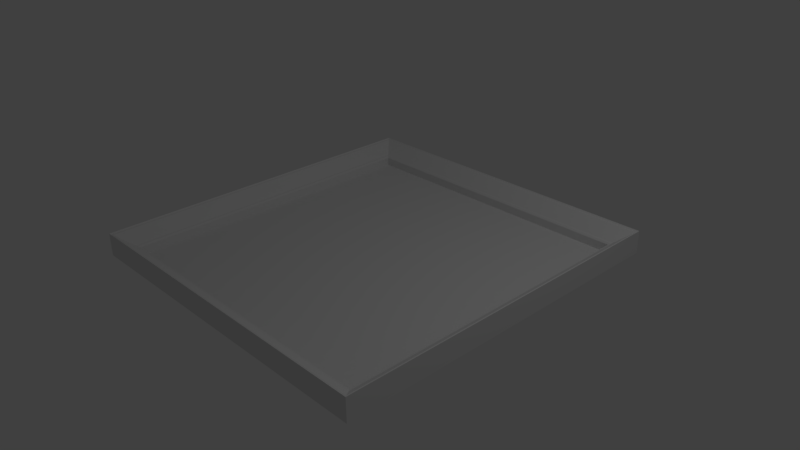 # Source: frame.blend  (saved by Blender 2.78.0; exported with 4.5.12 LTS)
import bpy
from mathutils import Matrix  # noqa: F401  (used for matrix-valued properties, if any)

bpy.ops.wm.read_factory_settings(use_empty=True)
scene = bpy.context.scene
scene.name = 'Scene'

# ---- collections
col_collection_1 = bpy.data.collections.new('Collection 1'); scene.collection.children.link(col_collection_1)

# ---- materials (node trees are filled in below, after node groups)
mat_frame = bpy.data.materials.new('frame')
mat_frame.alpha_threshold = 0.0
mat_frame.use_transparent_shadow = False
mat_frame.roughness = 0.5
mat_picture = bpy.data.materials.new('picture')
mat_picture.alpha_threshold = 0.0
mat_picture.use_transparent_shadow = False
mat_picture.roughness = 0.5

# ---- material node trees

# ---- world
world_world = bpy.data.worlds.new('World'); scene.world = world_world
world_world.color = (0.05088, 0.05088, 0.05088)
world_world.use_sun_shadow = False
world_world.sun_shadow_jitter_overblur = 0.0
world_world.cycles.sampling_method = 'MANUAL'

# ---- cameras
cam_camera = bpy.data.cameras.new('Camera')
cam_camera.clip_end = 100.0
cam_camera.lens = 35.0
cam_camera.sensor_width = 32.0
cam_camera.sensor_height = 18.0
cam_camera.ortho_scale = 7.314
cam_camera.dof.focus_distance = 0.0
cam_camera.dof.aperture_fstop = 128.0

# ---- lights
light_lamp = bpy.data.lights.new('Lamp', 'POINT')
light_lamp.transmission_factor = 0.0
light_lamp.cutoff_distance = 30.0
light_lamp.energy = 100.0
light_lamp.shadow_buffer_clip_start = 1.001
light_lamp.shadow_soft_size = 0.1
light_lamp.shadow_maximum_resolution = 0.006
light_lamp.use_absolute_resolution = True

# ---- meshes
me_plane = bpy.data.meshes.new('Plane')
me_plane.from_pydata([(-2.093, 2.183, 0.1368), (-2.11, 2.2, 0.1404), (-2.303, 2.393, 0.2951), (-2.321, 2.411, 0.2951), (-2.336, 2.426, 0.3131), (-2.336, 2.426, -6.453e-08), (2.07, 2.161, 0.0), (2.07, 2.161, 0.1152), (2.093, 2.183, 0.1368), (2.11, 2.2, 0.1404), (2.303, 2.393, 0.2951), (2.321, 2.411, 0.2951), (2.336, 2.426, 0.3131), (2.336, 2.426, -7.076e-08), (2.093, -2.183, 0.1368), (2.303, -2.393, 0.2951), (2.336, -2.426, 0.3131), (2.336, -2.426, -7.076e-08), (2.07, -2.161, 0.0), (2.07, -2.161, 0.1152), (2.11, -2.2, 0.1404), (2.321, -2.411, 0.2951), (-2.07, -2.161, 0.0), (-2.07, -2.161, 0.1152), (-2.093, -2.183, 0.1368), (-2.11, -2.2, 0.1404), (-2.303, -2.393, 0.2951), (-2.321, -2.411, 0.2951), (-2.336, -2.426, 0.3131), (-2.336, -2.426, -7.076e-08), (-2.07, 2.161, 0.0), (-2.07, 2.161, 0.1152)], [], [(3, 11, 12, 4), (1, 9, 10, 2), (31, 7, 8, 0), (4, 12, 13, 5), (2, 10, 11, 3), (0, 8, 9, 1), (30, 6, 7, 31), (11, 21, 16, 12), (9, 20, 15, 10), (7, 19, 14, 8), (12, 16, 17, 13), (10, 15, 21, 11), (8, 14, 20, 9), (6, 18, 19, 7), (21, 27, 28, 16), (20, 25, 26, 15), (19, 23, 24, 14), (16, 28, 29, 17), (15, 26, 27, 21), (14, 24, 25, 20), (18, 22, 23, 19), (27, 3, 4, 28), (25, 1, 2, 26), (23, 31, 0, 24), (28, 4, 5, 29), (26, 2, 3, 27), (24, 0, 1, 25), (22, 30, 31, 23), (22, 18, 6, 30)])
me_plane.polygons.foreach_set('material_index', [0, 0, 0, 0, 0, 0, 0, 0, 0, 0, 0, 0, 0, 0, 0, 0, 0, 0, 0, 0, 0, 0, 0, 0, 0, 0, 0, 0, 1])
_uv = me_plane.uv_layers.new(name='UVMap')
_uv.uv.foreach_set('vector', [0.9678, 0.964, 0.9651, 0.01865, 0.9688, 0.01543, 0.9747, 0.9699, 0.9441, 0.9432, 0.9424, 0.03752, 0.9601, 0.02158, 0.9628, 0.9589, 0.9396, 0.9409, 0.9327, 0.04215, 0.9403, 0.03933, 0.9393, 0.9392, 0.9747, 0.9699, 0.9688, 0.01543, 0.9758, 0.009059, 0.9787, 0.9748, 0.9628, 0.9589, 0.9601, 0.02158, 0.9651, 0.01865, 0.9678, 0.964, 0.9393, 0.9392, 0.9403, 0.03933, 0.9424, 0.03752, 0.9441, 0.9432, 0.9409, 0.9374, 0.9314, 0.04181, 0.9327, 0.04215, 0.9396, 0.9409, 0.9651, 0.01865, 0.02953, 0.01511, 0.0227, 0.007273, 0.9688, 0.01543, 0.9424, 0.03752, 0.05379, 0.03598, 0.03259, 0.01692, 0.9601, 0.02158, 0.9327, 0.04215, 0.06125, 0.04248, 0.05955, 0.04054, 0.9403, 0.03933, 0.9688, 0.01543, 0.0227, 0.007273, 0.02063, 0.005638, 0.9758, 0.009059, 0.9601, 0.02158, 0.03259, 0.01692, 0.02953, 0.01511, 0.9651, 0.01865, 0.9403, 0.03933, 0.05955, 0.04054, 0.05379, 0.03598, 0.9424, 0.03752, 0.9314, 0.04181, 0.06186, 0.04094, 0.06125, 0.04248, 0.9327, 0.04215, 0.02953, 0.01511, 0.0322, 0.9606, 0.02484, 0.967, 0.0227, 0.007273, 0.05379, 0.03598, 0.05376, 0.9415, 0.0391, 0.9561, 0.03259, 0.01692, 0.06125, 0.04248, 0.06243, 0.9362, 0.06061, 0.9373, 0.05955, 0.04054, 0.0227, 0.007273, 0.02484, 0.967, 0.01978, 0.9715, 0.02063, 0.005638, 0.03259, 0.01692, 0.0391, 0.9561, 0.0322, 0.9606, 0.02953, 0.01511, 0.05955, 0.04054, 0.06061, 0.9373, 0.05376, 0.9415, 0.05379, 0.03598, 0.06186, 0.04094, 0.06004, 0.9349, 0.06243, 0.9362, 0.06125, 0.04248, 0.0322, 0.9606, 0.9678, 0.964, 0.9747, 0.9699, 0.02484, 0.967, 0.05376, 0.9415, 0.9441, 0.9432, 0.9628, 0.9589, 0.0391, 0.9561, 0.06243, 0.9362, 0.9396, 0.9409, 0.9393, 0.9392, 0.06061, 0.9373, 0.02484, 0.967, 0.9747, 0.9699, 0.9787, 0.9748, 0.01978, 0.9715, 0.0391, 0.9561, 0.9628, 0.9589, 0.9678, 0.964, 0.0322, 0.9606, 0.06061, 0.9373, 0.9393, 0.9392, 0.9441, 0.9432, 0.05376, 0.9415, 0.06004, 0.9349, 0.9409, 0.9374, 0.9396, 0.9409, 0.06243, 0.9362, 0.00121, -0.0007579, 0.9957, -0.0007577, 0.9926, 0.9971, 0.01047, 0.9995])
me_plane.materials.append(mat_frame)
me_plane.materials.append(mat_picture)
me_plane.use_remesh_preserve_volume = False
me_plane.use_remesh_preserve_attributes = False
me_plane.use_mirror_vertex_groups = False
me_plane.update()

# ---- objects
ob_plane = bpy.data.objects.new('Plane', me_plane)
ob_lamp = bpy.data.objects.new('Lamp', light_lamp)
ob_camera = bpy.data.objects.new('Camera', cam_camera)

# ---- transforms, parenting, visibility, modifiers, constraints
ob_plane.location = (0.0, 0.0, 0.0)
ob_plane.lineart.crease_threshold = 0.0
ob_lamp.location = (4.076, 1.005, 5.904)
ob_lamp.rotation_euler = (0.6503, 0.05522, 1.866)
ob_lamp.lock_rotations_4d = False
ob_lamp.empty_display_type = 'ARROWS'
ob_lamp.color = (0.0, 0.0, 0.0, 0.0)
ob_lamp.lineart.crease_threshold = 0.0
ob_camera.location = (7.481, -6.508, 5.344)
ob_camera.rotation_euler = (1.109, 0.01082, 0.8149)
ob_camera.lock_rotations_4d = False
ob_camera.empty_display_type = 'ARROWS'
ob_camera.color = (0.0, 0.0, 0.0, 0.0)
ob_camera.display_type = 'WIRE'
ob_camera.lineart.crease_threshold = 0.0

# ---- collection membership
col_collection_1.objects.link(ob_plane)
col_collection_1.objects.link(ob_lamp)
col_collection_1.objects.link(ob_camera)

# ---- scene / render settings (as saved in the file)
scene.camera = ob_camera
scene.frame_start = 1; scene.frame_end = 250; scene.frame_set(104)
scene.render.engine = 'BLENDER_EEVEE_NEXT'
scene.render.resolution_percentage = 50
scene.render.dither_intensity = 0.0
scene.cycles.use_denoising = False
scene.cycles.samples = 128
scene.cycles.sampling_pattern = 'TABULATED_SOBOL'
scene.cycles.light_sampling_threshold = 0.0
scene.cycles.use_adaptive_sampling = False
scene.cycles.use_light_tree = False
scene.cycles.blur_glossy = 0.0
scene.cycles.sample_clamp_indirect = 0.0
scene.view_settings.view_transform = 'Standard'
bpy.context.view_layer.update()
